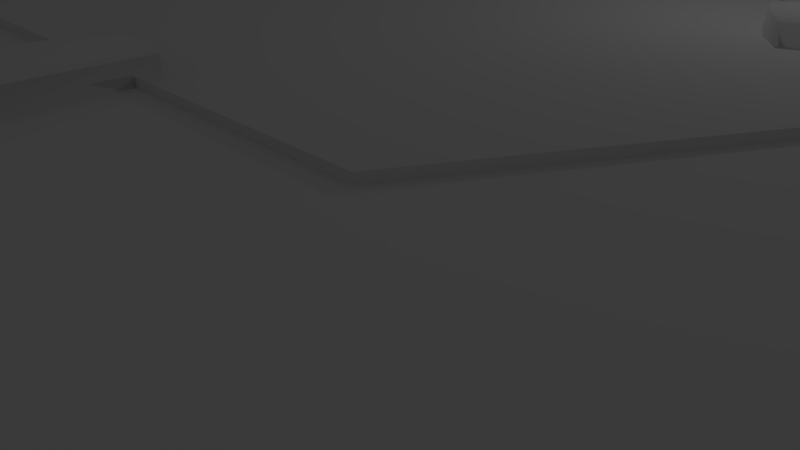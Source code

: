 # Source: Building.blend  (saved by Blender 2.79.0; exported with 4.5.12 LTS)
import bpy
from mathutils import Matrix  # noqa: F401  (used for matrix-valued properties, if any)

bpy.ops.wm.read_factory_settings(use_empty=True)
scene = bpy.context.scene
scene.name = 'Scene'

# ---- collections
col_collection_1 = bpy.data.collections.new('Collection 1'); scene.collection.children.link(col_collection_1)

# ---- materials (node trees are filled in below, after node groups)
mat_real = bpy.data.materials.new('Real')
mat_real.alpha_threshold = 0.0
mat_real.use_transparent_shadow = False
mat_real.roughness = 0.5
mat_abstracted = bpy.data.materials.new('Abstracted')
mat_abstracted.alpha_threshold = 0.0
mat_abstracted.use_transparent_shadow = False
mat_abstracted.roughness = 0.5
mat_iconic = bpy.data.materials.new('Iconic')
mat_iconic.alpha_threshold = 0.0
mat_iconic.use_transparent_shadow = False
mat_iconic.roughness = 0.5
mat_black = bpy.data.materials.new('Black')
mat_black.alpha_threshold = 0.0
mat_black.use_transparent_shadow = False
mat_black.roughness = 0.5
mat_abstractceiling = bpy.data.materials.new('AbstractCeiling')
mat_abstractceiling.alpha_threshold = 0.0
mat_abstractceiling.use_transparent_shadow = False
mat_abstractceiling.roughness = 0.5
mat_iconicceiling = bpy.data.materials.new('IconicCeiling')
mat_iconicceiling.alpha_threshold = 0.0
mat_iconicceiling.use_transparent_shadow = False
mat_iconicceiling.roughness = 0.5
mat_realisticceiling = bpy.data.materials.new('RealisticCeiling')
mat_realisticceiling.alpha_threshold = 0.0
mat_realisticceiling.use_transparent_shadow = False
mat_realisticceiling.roughness = 0.5
mat_realfloor = bpy.data.materials.new('RealFloor')
mat_realfloor.alpha_threshold = 0.0
mat_realfloor.use_transparent_shadow = False
mat_realfloor.roughness = 0.5
mat_iconicfloor = bpy.data.materials.new('IconicFloor')
mat_iconicfloor.alpha_threshold = 0.0
mat_iconicfloor.use_transparent_shadow = False
mat_iconicfloor.roughness = 0.5
mat_abstractfloor = bpy.data.materials.new('AbstractFloor')
mat_abstractfloor.alpha_threshold = 0.0
mat_abstractfloor.use_transparent_shadow = False
mat_abstractfloor.roughness = 0.5
mat_realwalls = bpy.data.materials.new('RealWalls')
mat_realwalls.alpha_threshold = 0.0
mat_realwalls.use_transparent_shadow = False
mat_realwalls.roughness = 0.5
mat_iconicwalls = bpy.data.materials.new('IconicWalls')
mat_iconicwalls.alpha_threshold = 0.0
mat_iconicwalls.use_transparent_shadow = False
mat_iconicwalls.roughness = 0.5
mat_abstractwalls = bpy.data.materials.new('AbstractWalls')
mat_abstractwalls.alpha_threshold = 0.0
mat_abstractwalls.use_transparent_shadow = False
mat_abstractwalls.roughness = 0.5

# ---- material node trees

# ---- world
world_world = bpy.data.worlds.new('World'); scene.world = world_world
world_world.color = (0.05088, 0.05088, 0.05088)
world_world.use_sun_shadow = False
world_world.sun_shadow_jitter_overblur = 0.0
world_world.cycles.sampling_method = 'MANUAL'

# ---- cameras
cam_camera = bpy.data.cameras.new('Camera')
cam_camera.clip_end = 100.0
cam_camera.lens = 35.0
cam_camera.sensor_width = 32.0
cam_camera.sensor_height = 18.0
cam_camera.ortho_scale = 7.314
cam_camera.dof.focus_distance = 0.0
cam_camera.dof.aperture_fstop = 128.0

# ---- lights
light_lamp = bpy.data.lights.new('Lamp', 'POINT')
light_lamp.transmission_factor = 0.0
light_lamp.cutoff_distance = 30.0
light_lamp.energy = 100.0
light_lamp.shadow_buffer_clip_start = 1.001
light_lamp.shadow_soft_size = 0.1
light_lamp.shadow_maximum_resolution = 0.006
light_lamp.use_absolute_resolution = True

# ---- meshes
me_plane = bpy.data.meshes.new('Plane')
me_plane.from_pydata([], [], [])
me_plane.use_remesh_preserve_volume = False
me_plane.use_remesh_preserve_attributes = False
me_plane.use_mirror_vertex_groups = False
me_plane.update()
me_plane_004 = bpy.data.meshes.new('Plane.004')
me_plane_004.from_pydata([(-1.0, -1.0, 0.0), (1.0, -1.0, 0.0), (-1.0, 1.0, 0.0), (1.0, 1.0, 0.0)], [], [(0, 1, 3, 2)])
me_plane_004.use_remesh_preserve_volume = False
me_plane_004.use_remesh_preserve_attributes = False
me_plane_004.use_mirror_vertex_groups = False
me_plane_004.update()
me_cube_003 = bpy.data.meshes.new('Cube.003')
me_cube_003.from_pydata([(0.3425, -0.234, -0.9081), (0.3425, -0.234, 0.9081), (-0.3868, 0.15, -0.9081), (-0.3868, 0.15, 0.9081), (0.3891, -0.1456, -0.9081), (0.3891, -0.1456, 0.9081), (-0.3402, 0.2385, -0.9081), (-0.3402, 0.2385, 0.9081), (0.3658, -0.1898, -0.9081), (0.3658, -0.1898, 0.9081), (-0.3635, 0.1942, -0.9081), (-0.3635, 0.1942, 0.9081)], [], [(1, 3, 2, 0), (5, 4, 6, 7), (9, 8, 4, 5), (10, 11, 7, 6), (8, 10, 6, 4), (11, 9, 5, 7), (3, 1, 9, 11), (0, 2, 10, 8), (2, 3, 11, 10), (1, 0, 8, 9)])
me_cube_003.polygons.foreach_set('use_smooth', [True] * 10)
me_cube_003.polygons.foreach_set('material_index', [1, 0, 0, 0, 0, 0, 1, 1, 1, 1])
_uv = me_cube_003.uv_layers.new(name='UVMap')
_uv.uv.foreach_set('vector', [0.0, 1.313e-07, 1.0, 0.0, 1.0, 1.0, 9.401e-07, 1.0, 0.0, 1.313e-07, 9.401e-07, 1.0, 1.0, 1.0, 1.0, 0.0, 0.0, 1.313e-07, 9.401e-07, 1.0, 9.401e-07, 1.0, 0.0, 1.313e-07, 1.0, 1.0, 1.0, 0.0, 1.0, 0.0, 1.0, 1.0, 9.401e-07, 1.0, 1.0, 1.0, 1.0, 1.0, 9.401e-07, 1.0, 1.0, 0.0, 0.0, 1.313e-07, 0.0, 1.313e-07, 1.0, 0.0, 1.0, 0.0, 0.0, 1.313e-07, 0.0, 1.313e-07, 1.0, 0.0, 9.401e-07, 1.0, 1.0, 1.0, 1.0, 1.0, 9.401e-07, 1.0, 1.0, 1.0, 1.0, 0.0, 1.0, 0.0, 1.0, 1.0, 0.0, 1.313e-07, 9.401e-07, 1.0, 9.401e-07, 1.0, 0.0, 1.313e-07])
me_cube_003.materials.append(mat_real)
me_cube_003.materials.append(mat_abstracted)
me_cube_003.use_remesh_preserve_volume = False
me_cube_003.use_remesh_preserve_attributes = False
me_cube_003.use_mirror_vertex_groups = False
me_cube_003.update()
me_cube_025 = bpy.data.meshes.new('Cube.025')
me_cube_025.from_pydata([(0.3429, -0.173, 0.9081), (-0.3364, 0.1853, -0.9081), (-0.3364, 0.1853, 0.9081), (0.3429, -0.173, -0.9081), (0.3364, -0.1853, 0.9081), (-0.3429, 0.173, -0.9081), (-0.3429, 0.173, 0.9081), (0.3364, -0.1853, -0.9081)], [], [(2, 0, 3, 1), (6, 5, 7, 4), (3, 0, 4, 7), (2, 1, 5, 6), (0, 2, 6, 4), (1, 3, 7, 5)])
me_cube_025.polygons.foreach_set('use_smooth', [True] * 6)
_uv = me_cube_025.uv_layers.new(name='UVMap')
_uv.uv.foreach_set('vector', [0.0, 0.0, 1.0, 0.0, 1.0, 1.0, 6.209e-07, 1.0, 0.0, 0.0, 6.209e-07, 1.0, 1.0, 1.0, 1.0, 0.0, 1.0, 1.0, 1.0, 0.0, 1.0, 0.0, 1.0, 1.0, 0.0, 0.0, 6.209e-07, 1.0, 6.209e-07, 1.0, 0.0, 0.0, 1.0, 0.0, 0.0, 0.0, 0.0, 0.0, 1.0, 0.0, 6.209e-07, 1.0, 1.0, 1.0, 1.0, 1.0, 6.209e-07, 1.0])
me_cube_025.use_remesh_preserve_volume = False
me_cube_025.use_remesh_preserve_attributes = False
me_cube_025.use_mirror_vertex_groups = False
me_cube_025.update()
me_cube_024 = bpy.data.meshes.new('Cube.024')
me_cube_024.from_pydata([(0.3429, -0.173, 0.9081), (-0.3364, 0.1853, -0.9081), (-0.3364, 0.1853, 0.9081), (0.3429, -0.173, -0.9081), (0.3364, -0.1853, 0.9081), (-0.3429, 0.173, -0.9081), (-0.3429, 0.173, 0.9081), (0.3364, -0.1853, -0.9081)], [], [(2, 0, 3, 1), (6, 5, 7, 4), (3, 0, 4, 7), (2, 1, 5, 6), (0, 2, 6, 4), (1, 3, 7, 5)])
me_cube_024.polygons.foreach_set('use_smooth', [True] * 6)
_uv = me_cube_024.uv_layers.new(name='UVMap')
_uv.uv.foreach_set('vector', [0.0, 0.0, 1.0, 0.0, 1.0, 1.0, 6.209e-07, 1.0, 0.0, 0.0, 6.209e-07, 1.0, 1.0, 1.0, 1.0, 0.0, 1.0, 1.0, 1.0, 0.0, 1.0, 0.0, 1.0, 1.0, 0.0, 0.0, 6.209e-07, 1.0, 6.209e-07, 1.0, 0.0, 0.0, 1.0, 0.0, 0.0, 0.0, 0.0, 0.0, 1.0, 0.0, 6.209e-07, 1.0, 1.0, 1.0, 1.0, 1.0, 6.209e-07, 1.0])
me_cube_024.use_remesh_preserve_volume = False
me_cube_024.use_remesh_preserve_attributes = False
me_cube_024.use_mirror_vertex_groups = False
me_cube_024.update()
me_cube_002 = bpy.data.meshes.new('Cube.002')
me_cube_002.from_pydata([(0.0475, 0.384, -0.9081), (0.0475, -0.384, 0.9081), (0.0475, -0.384, -0.9081), (0.0475, 0.384, 0.9081), (-0.0525, 0.384, -0.9081), (-0.0525, -0.384, 0.9081), (-0.0525, -0.384, -0.9081), (-0.0525, 0.384, 0.9081), (-0.0025, 0.384, -0.9081), (-0.0025, -0.384, 0.9081), (-0.0025, -0.384, -0.9081), (-0.0025, 0.384, 0.9081)], [], [(2, 0, 3, 1), (6, 5, 7, 4), (11, 8, 4, 7), (10, 9, 5, 6), (8, 10, 6, 4), (9, 11, 7, 5), (1, 3, 11, 9), (0, 2, 10, 8), (2, 1, 9, 10), (3, 0, 8, 11)])
me_cube_002.polygons.foreach_set('use_smooth', [True] * 10)
me_cube_002.polygons.foreach_set('material_index', [1, 0, 0, 0, 0, 0, 1, 1, 1, 1])
_uv = me_cube_002.uv_layers.new(name='UVMap')
_uv.uv.foreach_set('vector', [0.0, 0.0, 1.0, 0.0, 1.0, 1.0, 6.209e-07, 1.0, 0.0, 0.0, 6.209e-07, 1.0, 1.0, 1.0, 1.0, 0.0, 1.0, 1.0, 1.0, 0.0, 1.0, 0.0, 1.0, 1.0, 0.0, 0.0, 6.209e-07, 1.0, 6.209e-07, 1.0, 0.0, 0.0, 1.0, 0.0, 0.0, 0.0, 0.0, 0.0, 1.0, 0.0, 6.209e-07, 1.0, 1.0, 1.0, 1.0, 1.0, 6.209e-07, 1.0, 6.209e-07, 1.0, 1.0, 1.0, 1.0, 1.0, 6.209e-07, 1.0, 1.0, 0.0, 0.0, 0.0, 0.0, 0.0, 1.0, 0.0, 0.0, 0.0, 6.209e-07, 1.0, 6.209e-07, 1.0, 0.0, 0.0, 1.0, 1.0, 1.0, 0.0, 1.0, 0.0, 1.0, 1.0])
me_cube_002.materials.append(mat_iconic)
me_cube_002.materials.append(mat_real)
me_cube_002.use_remesh_preserve_volume = False
me_cube_002.use_remesh_preserve_attributes = False
me_cube_002.use_mirror_vertex_groups = False
me_cube_002.update()
me_cube_027 = bpy.data.meshes.new('Cube.027')
me_cube_027.from_pydata([(0.008115, -0.384, 0.9081), (0.005803, 0.384, -0.9081), (0.005803, 0.384, 0.9081), (0.008115, -0.384, -0.9081), (-0.005803, -0.384, 0.9081), (-0.008115, 0.384, -0.9081), (-0.008115, 0.384, 0.9081), (-0.005803, -0.384, -0.9081)], [], [(2, 0, 3, 1), (6, 5, 7, 4), (3, 0, 4, 7), (2, 1, 5, 6), (0, 2, 6, 4), (1, 3, 7, 5)])
me_cube_027.polygons.foreach_set('use_smooth', [True] * 6)
_uv = me_cube_027.uv_layers.new(name='UVMap')
_uv.uv.foreach_set('vector', [0.0, 0.0, 1.0, 0.0, 1.0, 1.0, 6.209e-07, 1.0, 0.0, 0.0, 6.209e-07, 1.0, 1.0, 1.0, 1.0, 0.0, 1.0, 1.0, 1.0, 0.0, 1.0, 0.0, 1.0, 1.0, 0.0, 0.0, 6.209e-07, 1.0, 6.209e-07, 1.0, 0.0, 0.0, 1.0, 0.0, 0.0, 0.0, 0.0, 0.0, 1.0, 0.0, 6.209e-07, 1.0, 1.0, 1.0, 1.0, 1.0, 6.209e-07, 1.0])
me_cube_027.use_remesh_preserve_volume = False
me_cube_027.use_remesh_preserve_attributes = False
me_cube_027.use_mirror_vertex_groups = False
me_cube_027.update()
me_cube_026 = bpy.data.meshes.new('Cube.026')
me_cube_026.from_pydata([(0.008115, -0.384, 0.9081), (0.005803, 0.384, -0.9081), (0.005803, 0.384, 0.9081), (0.008115, -0.384, -0.9081), (-0.005803, -0.384, 0.9081), (-0.008115, 0.384, -0.9081), (-0.008115, 0.384, 0.9081), (-0.005803, -0.384, -0.9081)], [], [(2, 0, 3, 1), (6, 5, 7, 4), (3, 0, 4, 7), (2, 1, 5, 6), (0, 2, 6, 4), (1, 3, 7, 5)])
me_cube_026.polygons.foreach_set('use_smooth', [True] * 6)
_uv = me_cube_026.uv_layers.new(name='UVMap')
_uv.uv.foreach_set('vector', [0.0, 0.0, 1.0, 0.0, 1.0, 1.0, 6.209e-07, 1.0, 0.0, 0.0, 6.209e-07, 1.0, 1.0, 1.0, 1.0, 0.0, 1.0, 1.0, 1.0, 0.0, 1.0, 0.0, 1.0, 1.0, 0.0, 0.0, 6.209e-07, 1.0, 6.209e-07, 1.0, 0.0, 0.0, 1.0, 0.0, 0.0, 0.0, 0.0, 0.0, 1.0, 0.0, 6.209e-07, 1.0, 1.0, 1.0, 1.0, 1.0, 6.209e-07, 1.0])
me_cube_026.use_remesh_preserve_volume = False
me_cube_026.use_remesh_preserve_attributes = False
me_cube_026.use_mirror_vertex_groups = False
me_cube_026.update()
me_cube_000 = bpy.data.meshes.new('Cube.000')
me_cube_000.from_pydata([(-0.3425, -0.234, -0.9081), (-0.3425, -0.234, 0.9081), (0.3868, 0.15, -0.9081), (0.3868, 0.15, 0.9081), (-0.3891, -0.1456, -0.9081), (-0.3891, -0.1456, 0.9081), (0.3402, 0.2385, -0.9081), (0.3402, 0.2385, 0.9081), (-0.3658, -0.1898, -0.9081), (-0.3658, -0.1898, 0.9081), (0.3635, 0.1942, -0.9081), (0.3635, 0.1942, 0.9081)], [], [(0, 2, 3, 1), (4, 5, 7, 6), (8, 9, 5, 4), (11, 10, 6, 7), (10, 8, 4, 6), (9, 11, 7, 5), (1, 3, 11, 9), (2, 0, 8, 10), (3, 2, 10, 11), (0, 1, 9, 8)])
me_cube_000.polygons.foreach_set('use_smooth', [True] * 10)
me_cube_000.polygons.foreach_set('material_index', [1, 0, 0, 0, 0, 0, 1, 1, 1, 1])
_uv = me_cube_000.uv_layers.new(name='UVMap')
_uv.uv.foreach_set('vector', [1.0, 1.0, 0.0, 1.0, 2.893e-07, 0.0, 1.0, 6.564e-08, 1.0, 1.0, 1.0, 6.564e-08, 2.893e-07, 0.0, 0.0, 1.0, 1.0, 1.0, 1.0, 6.564e-08, 1.0, 6.564e-08, 1.0, 1.0, 2.893e-07, 0.0, 0.0, 1.0, 0.0, 1.0, 2.893e-07, 0.0, 0.0, 1.0, 1.0, 1.0, 1.0, 1.0, 0.0, 1.0, 1.0, 6.564e-08, 2.893e-07, 0.0, 2.893e-07, 0.0, 1.0, 6.564e-08, 1.0, 6.564e-08, 2.893e-07, 0.0, 2.893e-07, 0.0, 1.0, 6.564e-08, 0.0, 1.0, 1.0, 1.0, 1.0, 1.0, 0.0, 1.0, 2.893e-07, 0.0, 0.0, 1.0, 0.0, 1.0, 2.893e-07, 0.0, 1.0, 1.0, 1.0, 6.564e-08, 1.0, 6.564e-08, 1.0, 1.0])
me_cube_000.materials.append(mat_iconic)
me_cube_000.materials.append(mat_abstracted)
me_cube_000.use_remesh_preserve_volume = False
me_cube_000.use_remesh_preserve_attributes = False
me_cube_000.use_mirror_vertex_groups = False
me_cube_000.update()
me_cube_023 = bpy.data.meshes.new('Cube.023')
me_cube_023.from_pydata([(0.3429, 0.173, -0.9081), (-0.3364, -0.1853, 0.9081), (-0.3364, -0.1853, -0.9081), (0.3429, 0.173, 0.9081), (0.3364, 0.1853, -0.9081), (-0.3429, -0.173, 0.9081), (-0.3429, -0.173, -0.9081), (0.3364, 0.1853, 0.9081)], [], [(2, 0, 3, 1), (6, 5, 7, 4), (3, 0, 4, 7), (2, 1, 5, 6), (0, 2, 6, 4), (1, 3, 7, 5)])
me_cube_023.polygons.foreach_set('use_smooth', [True] * 6)
_uv = me_cube_023.uv_layers.new(name='UVMap')
_uv.uv.foreach_set('vector', [0.0, 0.0, 1.0, 0.0, 1.0, 1.0, 6.209e-07, 1.0, 0.0, 0.0, 6.209e-07, 1.0, 1.0, 1.0, 1.0, 0.0, 1.0, 1.0, 1.0, 0.0, 1.0, 0.0, 1.0, 1.0, 0.0, 0.0, 6.209e-07, 1.0, 6.209e-07, 1.0, 0.0, 0.0, 1.0, 0.0, 0.0, 0.0, 0.0, 0.0, 1.0, 0.0, 6.209e-07, 1.0, 1.0, 1.0, 1.0, 1.0, 6.209e-07, 1.0])
me_cube_023.use_remesh_preserve_volume = False
me_cube_023.use_remesh_preserve_attributes = False
me_cube_023.use_mirror_vertex_groups = False
me_cube_023.update()
me_cube_022 = bpy.data.meshes.new('Cube.022')
me_cube_022.from_pydata([(0.3429, 0.173, -0.9081), (-0.3364, -0.1853, 0.9081), (-0.3364, -0.1853, -0.9081), (0.3429, 0.173, 0.9081), (0.3364, 0.1853, -0.9081), (-0.3429, -0.173, 0.9081), (-0.3429, -0.173, -0.9081), (0.3364, 0.1853, 0.9081)], [], [(2, 0, 3, 1), (6, 5, 7, 4), (3, 0, 4, 7), (2, 1, 5, 6), (0, 2, 6, 4), (1, 3, 7, 5)])
me_cube_022.polygons.foreach_set('use_smooth', [True] * 6)
_uv = me_cube_022.uv_layers.new(name='UVMap')
_uv.uv.foreach_set('vector', [0.0, 0.0, 1.0, 0.0, 1.0, 1.0, 6.209e-07, 1.0, 0.0, 0.0, 6.209e-07, 1.0, 1.0, 1.0, 1.0, 0.0, 1.0, 1.0, 1.0, 0.0, 1.0, 0.0, 1.0, 1.0, 0.0, 0.0, 6.209e-07, 1.0, 6.209e-07, 1.0, 0.0, 0.0, 1.0, 0.0, 0.0, 0.0, 0.0, 0.0, 1.0, 0.0, 6.209e-07, 1.0, 1.0, 1.0, 1.0, 1.0, 6.209e-07, 1.0])
me_cube_022.use_remesh_preserve_volume = False
me_cube_022.use_remesh_preserve_attributes = False
me_cube_022.use_mirror_vertex_groups = False
me_cube_022.update()
me_cube_015 = bpy.data.meshes.new('Cube.015')
me_cube_015.from_pydata([], [], [])
_uv = me_cube_015.uv_layers.new(name='UVMap')
_uv.uv.foreach_set('vector', [])
me_cube_015.use_remesh_preserve_volume = False
me_cube_015.use_remesh_preserve_attributes = False
me_cube_015.use_mirror_vertex_groups = False
me_cube_015.update()
me_cube_018 = bpy.data.meshes.new('Cube.018')
me_cube_018.from_pydata([(0.006959, 0.384, -0.9081), (0.006959, -0.384, 0.9081), (0.006959, -0.384, -0.9081), (0.006959, 0.384, 0.9081), (-0.006959, 0.384, -0.9081), (-0.006959, -0.384, 0.9081), (-0.006959, -0.384, -0.9081), (-0.006959, 0.384, 0.9081)], [], [(2, 1, 3, 0), (6, 4, 7, 5), (3, 7, 4, 0), (2, 6, 5, 1), (0, 4, 6, 2), (1, 5, 7, 3)])
me_cube_018.polygons.foreach_set('use_smooth', [True] * 6)
_uv = me_cube_018.uv_layers.new(name='UVMap')
_uv.uv.foreach_set('vector', [0.0, 0.0, 6.209e-07, 1.0, 1.0, 1.0, 1.0, 0.0, 0.0, 0.0, 1.0, 0.0, 1.0, 1.0, 6.209e-07, 1.0, 1.0, 1.0, 1.0, 1.0, 1.0, 0.0, 1.0, 0.0, 0.0, 0.0, 0.0, 0.0, 6.209e-07, 1.0, 6.209e-07, 1.0, 1.0, 0.0, 1.0, 0.0, 0.0, 0.0, 0.0, 0.0, 6.209e-07, 1.0, 6.209e-07, 1.0, 1.0, 1.0, 1.0, 1.0])
me_cube_018.materials.append(mat_black)
me_cube_018.use_remesh_preserve_volume = False
me_cube_018.use_remesh_preserve_attributes = False
me_cube_018.use_mirror_vertex_groups = False
me_cube_018.update()
me_cube_017 = bpy.data.meshes.new('Cube.017')
me_cube_017.from_pydata([(-0.3754, 0.1942, -0.9081), (0.3819, -0.2097, 0.9081), (0.3819, -0.2097, -0.9081), (-0.3754, 0.1942, 0.9081), (-0.3689, 0.2065, -0.9081), (0.3884, -0.1974, 0.9081), (0.3884, -0.1974, -0.9081), (-0.3689, 0.2065, 0.9081)], [], [(2, 0, 3, 1), (6, 5, 7, 4), (3, 0, 4, 7), (2, 1, 5, 6), (0, 2, 6, 4), (1, 3, 7, 5)])
me_cube_017.polygons.foreach_set('use_smooth', [True] * 6)
_uv = me_cube_017.uv_layers.new(name='UVMap')
_uv.uv.foreach_set('vector', [0.0, 0.0, 1.0, 0.0, 1.0, 1.0, 6.209e-07, 1.0, 0.0, 0.0, 6.209e-07, 1.0, 1.0, 1.0, 1.0, 0.0, 1.0, 1.0, 1.0, 0.0, 1.0, 0.0, 1.0, 1.0, 0.0, 0.0, 6.209e-07, 1.0, 6.209e-07, 1.0, 0.0, 0.0, 1.0, 0.0, 0.0, 0.0, 0.0, 0.0, 1.0, 0.0, 6.209e-07, 1.0, 1.0, 1.0, 1.0, 1.0, 6.209e-07, 1.0])
me_cube_017.materials.append(mat_black)
me_cube_017.use_remesh_preserve_volume = False
me_cube_017.use_remesh_preserve_attributes = False
me_cube_017.use_mirror_vertex_groups = False
me_cube_017.update()
me_cube_016 = bpy.data.meshes.new('Cube.016')
me_cube_016.from_pydata([(0.3807, 0.1945, -0.908), (-0.3833, -0.2128, 0.908), (-0.3833, -0.2128, -0.9082), (0.3807, 0.1945, 0.9082), (0.3742, 0.2068, -0.908), (-0.3898, -0.2005, 0.908), (-0.3898, -0.2005, -0.9082), (0.3742, 0.2068, 0.9082)], [], [(2, 1, 3, 0), (6, 4, 7, 5), (3, 7, 4, 0), (2, 6, 5, 1), (0, 4, 6, 2), (1, 5, 7, 3)])
me_cube_016.polygons.foreach_set('use_smooth', [True] * 6)
_uv = me_cube_016.uv_layers.new(name='UVMap')
_uv.uv.foreach_set('vector', [0.0, 0.0, 6.209e-07, 1.0, 1.0, 1.0, 1.0, 0.0, 0.0, 0.0, 1.0, 0.0, 1.0, 1.0, 6.209e-07, 1.0, 1.0, 1.0, 1.0, 1.0, 1.0, 0.0, 1.0, 0.0, 0.0, 0.0, 0.0, 0.0, 6.209e-07, 1.0, 6.209e-07, 1.0, 1.0, 0.0, 1.0, 0.0, 0.0, 0.0, 0.0, 0.0, 6.209e-07, 1.0, 6.209e-07, 1.0, 1.0, 1.0, 1.0, 1.0])
me_cube_016.materials.append(mat_black)
me_cube_016.use_remesh_preserve_volume = False
me_cube_016.use_remesh_preserve_attributes = False
me_cube_016.use_mirror_vertex_groups = False
me_cube_016.update()
me_cube_005 = bpy.data.meshes.new('Cube.005')
me_cube_005.from_pydata([(-1.0, -1.0, -1.0), (-1.0, 1.0, -1.0), (1.0, -1.0, -1.0), (1.0, 1.0, -1.0), (-0.0004605, -1.0, -1.0), (-0.0004604, -0.0006455, -1.0), (1.0, 0.5211, -1.0), (-1.0, 0.5311, -1.0)], [], [(1, 3, 6, 5, 7), (7, 5, 4, 0), (4, 5, 6, 2)])
me_cube_005.polygons.foreach_set('material_index', [0, 2, 1])
_uv = me_cube_005.uv_layers.new(name='UVMap')
_uv.uv.foreach_set('vector', [0.7072, 0.05364, 0.9774, 0.05364, 0.9774, 0.1183, 0.8422, 0.1888, 0.7072, 0.117, 0.9762, 0.7782, 0.8763, 0.966, 0.6886, 0.966, 0.6886, 0.7782, 0.7242, 0.4749, 0.8064, 0.4749, 0.8493, 0.5876, 0.7242, 0.5876])
me_cube_005.materials.append(mat_abstractceiling)
me_cube_005.materials.append(mat_iconicceiling)
me_cube_005.materials.append(mat_realisticceiling)
me_cube_005.use_remesh_preserve_volume = False
me_cube_005.use_remesh_preserve_attributes = False
me_cube_005.use_mirror_vertex_groups = False
me_cube_005.update()
me_cube_004 = bpy.data.meshes.new('Cube.004')
me_cube_004.from_pydata([(-1.0, -1.0, 1.0), (-1.0, 1.0, 1.0), (1.0, -1.0, 1.0), (1.0, 1.0, 1.0), (0.0, -1.0, 1.0), (0.0, 2.146e-06, 1.0), (1.0, 0.5199, 1.0), (-1.0, 0.5119, 1.0)], [], [(3, 1, 7, 5, 6), (6, 5, 4, 2), (5, 7, 0, 4)])
me_cube_004.polygons.foreach_set('material_index', [2, 1, 0])
_uv = me_cube_004.uv_layers.new(name='UVMap')
_uv.uv.foreach_set('vector', [0.6217, 0.1908, 0.3783, 0.1908, 0.3783, 0.1314, 0.5, 0.06911, 0.6217, 0.1324, 0.4925, 0.6653, 0.3794, 0.5687, 0.3794, 0.4699, 0.4925, 0.4699, 0.4143, 0.8077, 0.5857, 0.72, 0.5857, 0.9792, 0.4143, 0.9792])
me_cube_004.materials.append(mat_realfloor)
me_cube_004.materials.append(mat_iconicfloor)
me_cube_004.materials.append(mat_abstractfloor)
me_cube_004.use_remesh_preserve_volume = False
me_cube_004.use_remesh_preserve_attributes = False
me_cube_004.use_mirror_vertex_groups = False
me_cube_004.update()
me_cube_001 = bpy.data.meshes.new('Cube.001')
me_cube_001.from_pydata([(-2.02, -1.041, 0.9081), (-2.02, -1.041, -0.9081), (-1.726, -1.576, -0.9081), (-2.315, -0.505, -0.9081), (-0.678, 2.081, -0.9081), (-2.315, -0.505, 0.9081), (-1.726, -1.576, 0.9081), (-0.678, 2.081, 0.9081), (-0.7673, 0.404, -0.9081), (-0.7673, 0.404, 0.9081), (-1.497, 0.788, -0.9081), (-1.497, 0.788, 0.9081), (2.086e-07, 2.081, 0.9081), (2.086e-07, 2.081, -0.9081), (2.02, -1.041, 0.9081), (2.02, -1.041, -0.9081), (1.726, -1.576, -0.9081), (2.315, -0.505, -0.9081), (2.086e-07, -0.808, -0.9081), (2.086e-07, -1.576, 0.9081), (0.678, 2.081, -0.9081), (2.086e-07, -1.576, -0.9081), (2.315, -0.505, 0.9081), (1.726, -1.576, 0.9081), (0.678, 2.081, 0.9081), (2.086e-07, -0.808, 0.9081), (0.7673, 0.404, -0.9081), (0.7673, 0.404, 0.9081), (1.497, 0.788, -0.9081), (1.497, 0.788, 0.9081), (-1.093, -0.1098, -0.9081), (-0.7082, -0.808, -0.9081), (-0.7082, -0.808, 0.9081), (-1.093, -0.1098, 0.9081), (0.7082, -0.808, -0.9081), (1.093, -0.1098, -0.9081), (0.442, 0.9178, -0.9081), (-0.442, 0.9178, -0.9081), (1.093, -0.1098, 0.9081), (0.7082, -0.808, 0.9081), (-0.442, 0.9178, 0.9081), (0.442, 0.9178, 0.9081)], [], [(10, 11, 5, 3), (35, 26, 27, 38), (2, 6, 19, 21), (1, 3, 5, 0), (2, 1, 0, 6), (4, 13, 12, 7), (18, 25, 32, 31), (4, 7, 11, 10), (28, 17, 22, 29), (8, 9, 40, 37), (26, 36, 41, 27), (16, 21, 19, 23), (15, 14, 22, 17), (16, 23, 14, 15), (20, 24, 12, 13), (18, 34, 39, 25), (20, 28, 29, 24), (36, 37, 40, 41), (32, 33, 30, 31), (38, 39, 34, 35), (30, 33, 9, 8)])
me_cube_001.polygons.foreach_set('material_index', [0, 1, 0, 0, 0, 2, 0, 2, 1, 2, 2, 1, 1, 1, 2, 1, 2, 2, 0, 1, 0])
_uv = me_cube_001.uv_layers.new(name='UVMap')
_uv.uv.foreach_set('vector', [0.1519, 0.7005, 0.1519, 1.0, 0.203, 1.0, 0.203, 0.7005, 0.277, 0.4814, 0.3043, 0.4814, 0.3043, 0.6458, 0.277, 0.6458, 0.2415, 0.7005, 0.2415, 1.0, 0.3022, 1.0, 0.3022, 0.7005, 0.2221, 0.7005, 0.203, 0.7005, 0.203, 1.0, 0.2221, 1.0, 0.2415, 0.7005, 0.2221, 0.7005, 0.2221, 1.0, 0.2415, 1.0, 0.05444, 0.0, 0.09953, 0.0, 0.09953, 0.3066, 0.05444, 0.3066, 0.1503, 0.7005, 0.1503, 1.0, 0.09769, 1.0, 0.09769, 0.7005, 0.05444, 0.0, 0.05444, 0.3066, 0.0, 0.3066, 0.0, 1.043e-07, 0.2015, 0.4814, 0.1329, 0.4814, 0.1329, 0.6458, 0.2015, 0.6458, 0.2017, 1.043e-07, 0.2017, 0.3066, 0.2233, 0.3066, 0.2233, 1.043e-07, 0.3038, 1.043e-07, 0.2821, 1.043e-07, 0.2821, 0.3066, 0.3038, 0.3066, 0.08142, 0.4814, 1.49e-08, 0.4814, 1.49e-08, 0.6458, 0.08142, 0.6458, 0.1073, 0.4814, 0.1073, 0.6458, 0.1329, 0.6458, 0.1329, 0.4814, 0.08142, 0.4814, 0.08142, 0.6458, 0.1073, 0.6458, 0.1073, 0.4814, 0.1446, 0.0, 0.1446, 0.3066, 0.09953, 0.3066, 0.09953, 0.0, 0.2083, 0.4814, 0.2419, 0.4814, 0.2419, 0.6458, 0.2083, 0.6458, 0.1446, 0.0, 0.1991, 1.043e-07, 0.1991, 0.3066, 0.1446, 0.3066, 0.2821, 1.043e-07, 0.2233, 1.043e-07, 0.2233, 0.3066, 0.2821, 0.3066, 0.09769, 1.0, 0.04277, 1.0, 0.04277, 0.7005, 0.09769, 0.7005, 0.277, 0.6458, 0.2419, 0.6458, 0.2419, 0.4814, 0.277, 0.4814, 0.04277, 0.7005, 0.04277, 1.0, 0.0, 1.0, 1.49e-08, 0.7005])
me_cube_001.materials.append(mat_realwalls)
me_cube_001.materials.append(mat_iconicwalls)
me_cube_001.materials.append(mat_abstractwalls)
me_cube_001.use_remesh_preserve_volume = False
me_cube_001.use_remesh_preserve_attributes = False
me_cube_001.use_mirror_vertex_groups = False
me_cube_001.update()

# ---- objects
ob_boundaries = bpy.data.objects.new('Boundaries', me_plane)
ob_entrances = bpy.data.objects.new('Entrances', me_plane_004)
ob_realabstracted = bpy.data.objects.new('RealAbstracted', me_cube_003)
ob_real = bpy.data.objects.new('Real', me_cube_025)
ob_abstracted = bpy.data.objects.new('Abstracted', me_cube_024)
ob_iconicreal = bpy.data.objects.new('IconicReal', me_cube_002)
ob_iconic_001 = bpy.data.objects.new('Iconic.001', me_cube_027)
ob_real_001 = bpy.data.objects.new('Real.001', me_cube_026)
ob_iconicabstract = bpy.data.objects.new('IconicAbstract', me_cube_000)
ob_abstracted_001 = bpy.data.objects.new('Abstracted.001', me_cube_023)
ob_iconic = bpy.data.objects.new('Iconic', me_cube_022)
ob_resets = bpy.data.objects.new('Resets', me_cube_015)
ob_resets_003 = bpy.data.objects.new('Resets.003', me_cube_018)
ob_resets_002 = bpy.data.objects.new('Resets.002', me_cube_017)
ob_resets_001 = bpy.data.objects.new('Resets.001', me_cube_016)
ob_ceiling = bpy.data.objects.new('Ceiling', me_cube_005)
ob_floor = bpy.data.objects.new('Floor', me_cube_004)
ob_walls = bpy.data.objects.new('Walls', me_cube_001)
ob_lamp = bpy.data.objects.new('Lamp', light_lamp)
ob_camera = bpy.data.objects.new('Camera', cam_camera)

# ---- transforms, parenting, visibility, modifiers, constraints
ob_boundaries.location = (0.0, 0.0, 0.792)
ob_boundaries.scale = (1.0, 1.0, 0.8207)
ob_boundaries.lineart.crease_threshold = 0.0
ob_entrances.parent = ob_boundaries
ob_entrances.matrix_parent_inverse = Matrix(((1.0, 0.0, 0.0, 0.0), (0.0, 1.0, 0.0, 0.0), (0.0, 0.0, 1.072, -0.316), (0.0, 0.0, 0.0, 1.0)))
ob_entrances.location = (0.0, 0.0, 0.2949)
ob_entrances.lineart.crease_threshold = 0.0
ob_realabstracted.parent = ob_entrances
ob_realabstracted.matrix_parent_inverse = Matrix(((1.0, 0.0, 0.0, 0.0), (0.0, 1.0, 0.0, 0.0), (0.0, 0.0, 1.0, -0.2949), (0.0, 0.0, 0.0, 1.0)))
ob_realabstracted.location = (-14.17, 7.495, -1.213e-07)
ob_realabstracted.scale = (12.53, 12.53, 5.965)
ob_realabstracted.lock_rotations_4d = False
ob_realabstracted.empty_display_type = 'ARROWS'
ob_realabstracted.lineart.crease_threshold = 0.0
_m = ob_realabstracted.modifiers.new('Subsurf', 'SUBSURF')
_m.uv_smooth = 'PRESERVE_CORNERS'
_m.quality = 2
_m.subdivision_type = 'SIMPLE'
_m.levels = 3
_m.show_only_control_edges = False
_m = ob_realabstracted.modifiers.new('Displace', 'DISPLACE')
_m.strength = 0.2
_m.texture_coords = 'UV'
ob_real.parent = ob_realabstracted
ob_real.matrix_parent_inverse = Matrix(((0.07981, 0.0, 0.0, 1.131), (0.0, 0.07981, 0.0, -0.5982), (0.0, 0.0, 0.1676, 2.034e-08), (0.0, 0.0, 0.0, 1.0)))
ob_real.location = (-14.81, 6.28, -1.312e-06)
ob_real.scale = (-12.53, -12.53, -5.965)
ob_real.lock_rotations_4d = False
ob_real.empty_display_type = 'ARROWS'
ob_real.lineart.crease_threshold = 0.0
ob_abstracted.parent = ob_realabstracted
ob_abstracted.matrix_parent_inverse = Matrix(((0.07981, 0.0, 0.0, 1.131), (0.0, 0.07981, 0.0, -0.5982), (0.0, 0.0, 0.1676, 2.034e-08), (0.0, 0.0, 0.0, 1.0)))
ob_abstracted.location = (-13.48, 8.779, -1.378e-06)
ob_abstracted.scale = (-12.53, -12.53, -5.965)
ob_abstracted.lock_rotations_4d = False
ob_abstracted.empty_display_type = 'ARROWS'
ob_abstracted.lineart.crease_threshold = 0.0
ob_iconicreal.parent = ob_entrances
ob_iconicreal.matrix_parent_inverse = Matrix(((1.0, 0.0, 0.0, 0.0), (0.0, 1.0, 0.0, 0.0), (0.0, 0.0, 1.0, -0.2949), (0.0, 0.0, 0.0, 1.0)))
ob_iconicreal.location = (0.03132, -14.93, -1.213e-07)
ob_iconicreal.scale = (12.53, 12.53, 5.965)
ob_iconicreal.lock_rotations_4d = False
ob_iconicreal.empty_display_type = 'ARROWS'
ob_iconicreal.lineart.crease_threshold = 0.0
_m = ob_iconicreal.modifiers.new('Subsurf', 'SUBSURF')
_m.uv_smooth = 'PRESERVE_CORNERS'
_m.quality = 2
_m.subdivision_type = 'SIMPLE'
_m.levels = 3
_m.show_only_control_edges = False
_m = ob_iconicreal.modifiers.new('Displace', 'DISPLACE')
_m.strength = 0.2
_m.texture_coords = 'UV'
ob_iconic_001.parent = ob_iconicreal
ob_iconic_001.matrix_parent_inverse = Matrix(((0.07981, -1.455e-11, 0.0, -0.0025), (0.0, 0.07981, 0.0, 1.192), (0.0, 0.0, 0.1676, 2.034e-08), (0.0, 0.0, 0.0, 1.0)))
ob_iconic_001.location = (1.415, -14.93, -3.422e-06)
ob_iconic_001.scale = (-12.53, -12.53, -5.965)
ob_iconic_001.lock_rotations_4d = False
ob_iconic_001.empty_display_type = 'ARROWS'
ob_iconic_001.lineart.crease_threshold = 0.0
ob_real_001.parent = ob_iconicreal
ob_real_001.matrix_parent_inverse = Matrix(((0.07981, -1.455e-11, 0.0, -0.0025), (0.0, 0.07981, 0.0, 1.192), (0.0, 0.0, 0.1676, 2.034e-08), (0.0, 0.0, 0.0, 1.0)))
ob_real_001.location = (-1.413, -14.94, -3.356e-06)
ob_real_001.scale = (-12.53, -12.53, -5.965)
ob_real_001.lock_rotations_4d = False
ob_real_001.empty_display_type = 'ARROWS'
ob_real_001.lineart.crease_threshold = 0.0
ob_iconicabstract.parent = ob_entrances
ob_iconicabstract.matrix_parent_inverse = Matrix(((1.0, 0.0, 0.0, 0.0), (0.0, 1.0, 0.0, 0.0), (0.0, 0.0, 1.0, -0.2949), (0.0, 0.0, 0.0, 1.0)))
ob_iconicabstract.location = (14.17, 7.495, -1.213e-07)
ob_iconicabstract.scale = (12.53, 12.53, 5.965)
ob_iconicabstract.lock_rotations_4d = False
ob_iconicabstract.empty_display_type = 'ARROWS'
ob_iconicabstract.lineart.crease_threshold = 0.0
_m = ob_iconicabstract.modifiers.new('Subsurf', 'SUBSURF')
_m.uv_smooth = 'PRESERVE_CORNERS'
_m.quality = 2
_m.subdivision_type = 'SIMPLE'
_m.levels = 3
_m.show_only_control_edges = False
_m = ob_iconicabstract.modifiers.new('Displace', 'DISPLACE')
_m.strength = 0.2
_m.texture_coords = 'UV'
ob_abstracted_001.parent = ob_iconicabstract
ob_abstracted_001.matrix_parent_inverse = Matrix(((0.07981, 0.0, 0.0, -1.131), (0.0, 0.07981, 0.0, -0.5982), (-1.11e-16, 0.0, 0.1676, 2.034e-08), (0.0, 0.0, 0.0, 1.0)))
ob_abstracted_001.location = (13.48, 8.779, -1.378e-06)
ob_abstracted_001.scale = (12.53, 12.53, 5.965)
ob_abstracted_001.lock_rotations_4d = False
ob_abstracted_001.empty_display_type = 'ARROWS'
ob_abstracted_001.lineart.crease_threshold = 0.0
ob_iconic.parent = ob_iconicabstract
ob_iconic.matrix_parent_inverse = Matrix(((0.07981, 0.0, 0.0, -1.131), (0.0, 0.07981, 0.0, -0.5982), (-1.11e-16, 0.0, 0.1676, 2.034e-08), (0.0, 0.0, 0.0, 1.0)))
ob_iconic.location = (14.8, 6.28, -1.312e-06)
ob_iconic.scale = (12.53, 12.53, 5.965)
ob_iconic.lock_rotations_4d = False
ob_iconic.empty_display_type = 'ARROWS'
ob_iconic.lineart.crease_threshold = 0.0
ob_resets.parent = ob_boundaries
ob_resets.matrix_parent_inverse = Matrix(((1.0, 0.0, 0.0, 0.0), (0.0, 1.0, 0.0, 0.0), (0.0, 0.0, 1.072, -0.316), (0.0, 0.0, 0.0, 1.0)))
ob_resets.location = (-3.725e-09, 0.0, 0.2949)
ob_resets.scale = (12.53, 12.53, 5.965)
ob_resets.lock_rotations_4d = False
ob_resets.empty_display_type = 'ARROWS'
ob_resets.lineart.crease_threshold = 0.0
ob_resets_003.parent = ob_resets
ob_resets_003.matrix_parent_inverse = Matrix(((0.07981, 0.0, 0.0, 2.973e-10), (0.0, 0.07981, 0.0, 0.0), (0.0, 0.0, 0.1676, -0.04943), (0.0, 0.0, 0.0, 1.0)))
ob_resets_003.location = (1.742e-06, -14.93, -2.384e-07)
ob_resets_003.scale = (12.53, 13.95, 5.965)
ob_resets_003.lock_rotations_4d = False
ob_resets_003.empty_display_type = 'ARROWS'
ob_resets_003.lineart.crease_threshold = 0.0
ob_resets_002.parent = ob_resets
ob_resets_002.matrix_parent_inverse = Matrix(((0.07981, 0.0, 0.0, 2.973e-10), (0.0, 0.07981, 0.0, 0.0), (0.0, 0.0, 0.1676, -0.04943), (0.0, 0.0, 0.0, 1.0)))
ob_resets_002.location = (-14.15, 7.522, -1.341e-06)
ob_resets_002.scale = (12.53, 12.53, 5.965)
ob_resets_002.lock_rotations_4d = False
ob_resets_002.empty_display_type = 'ARROWS'
ob_resets_002.lineart.crease_threshold = 0.0
ob_resets_001.parent = ob_resets
ob_resets_001.matrix_parent_inverse = Matrix(((0.07981, 0.0, 0.0, 2.973e-10), (0.0, 0.07981, 0.0, 0.0), (0.0, 0.0, 0.1676, -0.04943), (0.0, 0.0, 0.0, 1.0)))
ob_resets_001.location = (14.15, 7.522, -1.341e-06)
ob_resets_001.scale = (12.53, 12.53, 5.965)
ob_resets_001.lock_rotations_4d = False
ob_resets_001.empty_display_type = 'ARROWS'
ob_resets_001.lineart.crease_threshold = 0.0
ob_ceiling.location = (0.0, 0.0, 5.164)
ob_ceiling.scale = (32.72, 33.16, 0.1734)
ob_ceiling.lineart.crease_threshold = 0.0
ob_floor.location = (0.0, 0.0, -3.58)
ob_floor.scale = (32.72, 33.16, 0.1734)
ob_floor.lineart.crease_threshold = 0.0
_m = ob_floor.modifiers.new('Solidify', 'SOLIDIFY')
_m.thickness = 3.0
_m.nonmanifold_thickness_mode = 'FIXED'
_m.nonmanifold_merge_threshold = 0.0003
ob_walls.location = (0.0, -2.384e-07, 0.792)
ob_walls.scale = (12.53, 12.53, 4.895)
ob_walls.lock_rotations_4d = False
ob_walls.empty_display_type = 'ARROWS'
ob_walls.lineart.crease_threshold = 0.0
ob_lamp.location = (8.065, 5.766, 12.42)
ob_lamp.rotation_euler = (0.6503, 0.05522, 1.866)
ob_lamp.scale = (3.259, 3.048, 2.892)
ob_lamp.lock_rotations_4d = False
ob_lamp.empty_display_type = 'ARROWS'
ob_lamp.color = (0.0, 0.0, 0.0, 0.0)
ob_lamp.lineart.crease_threshold = 0.0
ob_camera.location = (19.17, -18.73, 10.92)
ob_camera.rotation_euler = (1.109, 0.0, 0.8149)
ob_camera.scale = (3.26, 2.793, 3.145)
ob_camera.lock_rotations_4d = False
ob_camera.empty_display_type = 'ARROWS'
ob_camera.color = (0.0, 0.0, 0.0, 0.0)
ob_camera.display_type = 'WIRE'
ob_camera.lineart.crease_threshold = 0.0

# ---- collection membership
col_collection_1.objects.link(ob_boundaries)
col_collection_1.objects.link(ob_entrances)
col_collection_1.objects.link(ob_realabstracted)
col_collection_1.objects.link(ob_real)
col_collection_1.objects.link(ob_abstracted)
col_collection_1.objects.link(ob_iconicreal)
col_collection_1.objects.link(ob_iconic_001)
col_collection_1.objects.link(ob_real_001)
col_collection_1.objects.link(ob_iconicabstract)
col_collection_1.objects.link(ob_abstracted_001)
col_collection_1.objects.link(ob_iconic)
col_collection_1.objects.link(ob_resets)
col_collection_1.objects.link(ob_resets_003)
col_collection_1.objects.link(ob_resets_002)
col_collection_1.objects.link(ob_resets_001)
col_collection_1.objects.link(ob_ceiling)
col_collection_1.objects.link(ob_floor)
col_collection_1.objects.link(ob_walls)
col_collection_1.objects.link(ob_lamp)
col_collection_1.objects.link(ob_camera)

# ---- scene / render settings (as saved in the file)
scene.camera = ob_camera
scene.frame_start = 1; scene.frame_end = 250; scene.frame_set(1)
scene.render.engine = 'BLENDER_EEVEE_NEXT'
scene.render.resolution_percentage = 50
scene.render.dither_intensity = 0.0
scene.cycles.use_denoising = False
scene.cycles.samples = 128
scene.cycles.sampling_pattern = 'TABULATED_SOBOL'
scene.cycles.use_adaptive_sampling = False
scene.cycles.use_light_tree = False
scene.cycles.blur_glossy = 0.0
scene.cycles.sample_clamp_indirect = 0.0
scene.view_settings.view_transform = 'Standard'
bpy.context.view_layer.update()
